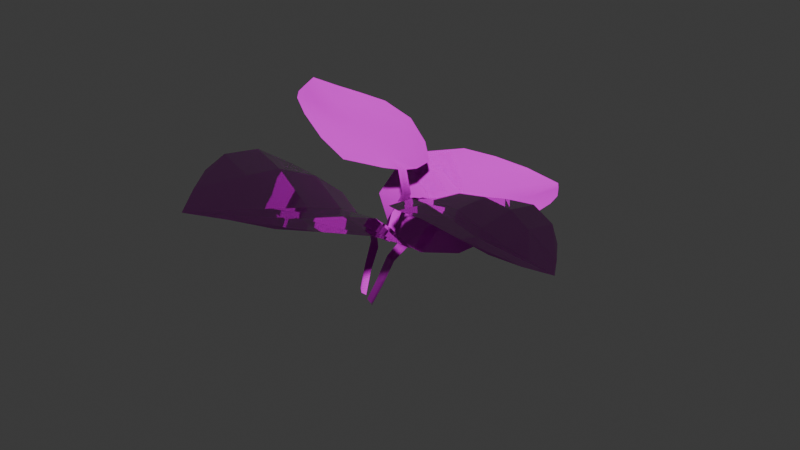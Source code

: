 # Source: basil.blend  (saved by Blender 4.3.34; exported with 4.5.12 LTS)
import bpy
from mathutils import Matrix  # noqa: F401  (used for matrix-valued properties, if any)

bpy.ops.wm.read_factory_settings(use_empty=True)
scene = bpy.context.scene
scene.name = 'Scene'

# ---- collections
col_collection = bpy.data.collections.new('Collection'); scene.collection.children.link(col_collection)

# ---- images (referenced by path relative to the original .blend; pixels are not part of the script)
import os
ASSET_DIR = os.environ.get("B2B_ASSET_DIR", "")  # directory of the original .blend (textures are referenced by path, not embedded)
HERE = os.path.dirname(os.path.abspath(__file__))  # packed textures are extracted next to this script under _unpacked/

def load_image(name, relpath, width, height, colorspace="sRGB"):
    """Load a texture the original file referenced (path relative to the .blend, or extracted next to this script)."""
    p = next((c for c in (os.path.join(HERE, relpath), os.path.join(ASSET_DIR, relpath)) if relpath and os.path.exists(c)), "")
    if p:
        img = bpy.data.images.load(p, check_existing=True)
        img.name = name
    else:  # same state as the original file: an image datablock whose file is absent (Cycles renders it pink)
        img = bpy.data.images.new(name, width, height)
        img.source = "FILE"
        img.filepath = "//" + (relpath or name)
    img.colorspace_settings.name = colorspace
    return img
img_plant_basecolor_png = load_image('plant_baseColor.png', 'plant_baseColor.png', 1024, 1024, 'sRGB')
img_plant_metallicroughness_png = load_image('plant_metallicRoughness.png', 'plant_metallicRoughness.png', 1024, 1024, 'Non-Color')
img_plant_normal_png = load_image('plant_normal.png', 'plant_normal.png', 1024, 1024, 'Non-Color')

# ---- materials (node trees are filled in below, after node groups)
mat_plant = bpy.data.materials.new('plant')

# ---- node groups
ng_gltf_material_output = bpy.data.node_groups.new('glTF Material Output', 'ShaderNodeTree')
_s = ng_gltf_material_output.interface.new_socket(name='Occlusion', in_out='INPUT', socket_type='NodeSocketFloat')
_s = ng_gltf_material_output.interface.new_socket(name='Thickness', in_out='INPUT', socket_type='NodeSocketFloat')
_N = ng_gltf_material_output.nodes; _L = ng_gltf_material_output.links
n0 = _N.new('NodeGroupOutput'); n0.name = 'Group Output'; n0.location = (0, 0)
n1 = _N.new('NodeGroupInput'); n1.name = 'Group Input'; n1.location = (-200, 0)
n0.is_active_output = True

# ---- material node trees
mat_plant.use_nodes = True; mat_plant.node_tree.nodes.clear()
_N = mat_plant.node_tree.nodes; _L = mat_plant.node_tree.links
n0 = _N.new('ShaderNodeBsdfPrincipled'); n0.name = 'Principled BSDF'; n0.location = (10, 300)
n1 = _N.new('ShaderNodeOutputMaterial'); n1.name = 'Material Output'; n1.location = (300, 300)
n2 = _N.new('ShaderNodeGroup'); n2.name = 'Group'; n2.location = (40, -370)
n2.width = 180
n2.node_tree = ng_gltf_material_output
n2.inputs[1].default_value = 0.0
n3 = _N.new('NodeFrame'); n3.name = 'Frame'; n3.location = (0, 0)
n3.label = 'Alpha Clip'
n3.width = 150
n4 = _N.new('ShaderNodeMath'); n4.name = 'Math'; n4.location = (-340, 670)
n4.operation = 'SUBTRACT'
n4.inputs[0].default_value = 1.0
n5 = _N.new('ShaderNodeMath'); n5.name = 'Math.001'; n5.location = (-540, 670)
n5.operation = 'LESS_THAN'
n5.inputs[1].default_value = 0.5227
n6 = _N.new('ShaderNodeTexImage'); n6.name = 'Image Texture'; n6.location = (-840, 900)
n6.label = 'BASE COLOR'
n6.image = img_plant_basecolor_png
n7 = _N.new('ShaderNodeMath'); n7.name = 'Math.002'; n7.location = (-340, 440)
n7.label = 'Metallic Factor'
n7.operation = 'MULTIPLY'
n7.inputs[1].default_value = 0.0
n8 = _N.new('ShaderNodeMath'); n8.name = 'Math.003'; n8.location = (-340, 240)
n8.label = 'Roughness Factor'
n8.operation = 'MULTIPLY'
n8.inputs[1].default_value = 0.9432
n9 = _N.new('ShaderNodeSeparateColor'); n9.name = 'Separate Color'; n9.location = (-550, 365)
n10 = _N.new('ShaderNodeTexImage'); n10.name = 'Image Texture.001'; n10.location = (-840, 440)
n10.label = 'METALLIC ROUGHNESS'
n10.image = img_plant_metallicroughness_png
n11 = _N.new('ShaderNodeNormalMap'); n11.name = 'Normal Map'; n11.location = (-350, -60)
n11.uv_map = 'UVMap'
n12 = _N.new('ShaderNodeTexImage'); n12.name = 'Image Texture.002'; n12.location = (-640, -20)
n12.label = 'NORMAL MAP'
n12.image = img_plant_normal_png
n13 = _N.new('ShaderNodeSeparateColor'); n13.name = 'Separate Color.001'; n13.location = (-350, -555)
n14 = _N.new('ShaderNodeTexImage'); n14.name = 'Image Texture.003'; n14.location = (-640, -480)
n14.label = 'OCCLUSION'
n14.image = img_plant_metallicroughness_png
n4.parent = n3
n5.parent = n3
_L.new(n0.outputs[0], n1.inputs[0])
_L.new(n4.outputs[0], n0.inputs[4])
_L.new(n5.outputs[0], n4.inputs[1])
_L.new(n6.outputs[0], n0.inputs[0])
_L.new(n6.outputs[1], n5.inputs[0])
_L.new(n7.outputs[0], n0.inputs[1])
_L.new(n8.outputs[0], n0.inputs[2])
_L.new(n9.outputs[2], n7.inputs[0])
_L.new(n9.outputs[1], n8.inputs[0])
_L.new(n10.outputs[0], n9.inputs[0])
_L.new(n11.outputs[0], n0.inputs[5])
_L.new(n12.outputs[0], n11.inputs[1])
_L.new(n13.outputs[0], n2.inputs[0])
_L.new(n14.outputs[0], n13.inputs[0])
n1.is_active_output = True

# ---- world
world_world = bpy.data.worlds.new('World'); scene.world = world_world
world_world.use_nodes = True; world_world.node_tree.nodes.clear()
_N = world_world.node_tree.nodes; _L = world_world.node_tree.links
n0 = _N.new('ShaderNodeOutputWorld'); n0.name = 'World Output'; n0.location = (300, 300)
n1 = _N.new('ShaderNodeBackground'); n1.name = 'Background'; n1.location = (10, 300)
n1.inputs[0].default_value = (0.05088, 0.05088, 0.05088, 1.0)
_L.new(n1.outputs[0], n0.inputs[0])
n0.is_active_output = True
world_world.color = (0.05088, 0.05088, 0.05088)
world_world.sun_shadow_jitter_overblur = 0.0

# ---- meshes
me_basil_a_002_plant_0_001 = bpy.data.meshes.new('Basil_A.002_plant_0.001')
me_basil_a_002_plant_0_001.from_pydata([(-0.008084, -0.002529, 0.01487), (-0.003025, -0.00197, 0.006665), (-0.002704, -0.001038, 0.01044), (-0.006081, 0.001089, 0.02), (-0.04551, -0.00925, 0.02678), (-0.03228, -0.007377, 0.02466), (-0.03082, -0.006895, 0.03087), (-0.03854, -0.007844, 0.02946), (-0.02343, -0.006577, 0.02314), (-0.02061, -0.004571, 0.02985), (-0.01487, -0.004948, 0.01938), (-0.01212, -0.001159, 0.02567), (-0.01899, -0.005516, 0.0114), (-0.009971, -0.003529, 0.007921), (-0.02854, -0.006422, 0.01483), (-0.03686, -0.007064, 0.0178), (-0.05194, -0.01098, 0.0239), (-0.00349, -0.001854, 0.005395), (-0.003481, 0.01087, 0.002997), (-0.004305, 0.01074, 0.001876), (-0.005544, 0.01648, 0.0003476), (-0.004306, 0.01608, 0.001326), (-0.001514, 0.00396, 0.0044), (-0.0007183, 0.003815, 0.00565), (-0.0128, -0.005947, 0.001627), (-0.01476, -0.005305, -0.00433), (-0.005993, -0.003551, 0.001102), (-0.003869, -0.002621, 0.00427), (-0.04878, -0.01133, 0.01739), (-0.04503, -0.0121, 0.01088), (-0.03988, -0.01308, 0.00511), (-0.03728, -0.01074, 0.01043), (-0.03149, -0.01237, -0.000771), (-0.02943, -0.01079, 0.006144), (-0.02268, -0.008943, -0.00391), (-0.02059, -0.009067, 0.003289), (-0.00422, 0.01015, 0.000646), (-0.005342, 0.01534, -0.000332), (-0.001573, 0.003097, 0.003194), (0.01066, -0.003513, -0.008037), (0.005575, 0.000424, -0.001001), (0.005407, -0.0003282, -0.004839), (0.008386, -0.003024, -0.01385), (0.04876, -0.002551, -0.01753), (0.03544, -0.004586, -0.0159), (0.03475, -0.006605, -0.02197), (0.04205, -0.004355, -0.02046), (0.02671, -0.006009, -0.01453), (0.02445, -0.007637, -0.02142), (0.01791, -0.005611, -0.01143), (0.01507, -0.005572, -0.01834), (0.02101, -0.002135, -0.00378), (0.01211, -0.00105, -0.00134), (0.03039, -0.001578, -0.006673), (0.03881, -0.000843, -0.009398), (0.05511, -0.001235, -0.01427), (0.005815, 0.001151, 0.0001752), (-0.002525, 0.007606, 0.0002194), (-0.001938, 0.008296, 0.001277), (-0.002726, 0.01592, -0.0003872), (-0.003732, 0.01542, -0.001292), (0.0007374, 0.00437, 0.001444), (0.0002133, 0.003518, 0.0003655), (0.01467, -0.001083, 0.005523), (0.01581, 0.001584, 0.01106), (0.008417, 0.001772, 0.004622), (0.006407, 0.001062, 0.001399), (0.05155, -0.0009217, -0.007897), (0.04757, -0.001133, -0.001404), (0.0424, -0.002141, 0.004439), (0.03967, -0.002115, -0.001295), (0.03358, -0.002222, 0.009977), (0.03176, -0.003067, 0.002894), (0.024, -0.0001384, 0.01196), (0.02273, -0.002767, 0.005054), (-0.001381, 0.008177, 0.002484), (-0.002831, 0.01556, 0.000774), (0.001306, 0.004323, 0.002718), (0.007003, 0.01471, 0.009735), (-0.001627, 0.01935, 0.005805), (0.002825, 0.01952, 0.005552), (0.01351, 0.01698, 0.007674), (0.01389, 0.01506, 0.05367), (0.0138, 0.01221, 0.03784), (0.02136, 0.01163, 0.03774), (0.01823, 0.01352, 0.04619), (0.01368, 0.01063, 0.02753), (0.02226, 0.01093, 0.02576), (0.01096, 0.01104, 0.01718), (0.01902, 0.01356, 0.01507), (-2.551e-05, 0.01312, 0.01877), (-0.002046, 0.01633, 0.01133), (0.002025, 0.01302, 0.02872), (0.004394, 0.01381, 0.03954), (0.009301, 0.01756, 0.061), (-0.003381, 0.01975, 0.006068), (-0.004334, 0.02885, -0.001464), (-0.005661, 0.02908, -0.0005284), (-0.007892, 0.03537, -0.002424), (-0.006637, 0.03515, -0.003332), (-0.004363, 0.02297, 0.002097), (-0.002731, 0.0223, 0.00131), (-0.009777, 0.0115, 0.01209), (-0.01691, 0.0108, 0.01187), (-0.00911, 0.01761, 0.007419), (-0.004915, 0.01891, 0.006328), (0.002022, 0.01281, 0.05532), (-0.005188, 0.009265, 0.04947), (-0.01121, 0.006077, 0.04237), (-0.004233, 0.009212, 0.04041), (-0.01666, 0.00491, 0.03139), (-0.007986, 0.007462, 0.03069), (-0.01833, 0.007014, 0.02031), (-0.009639, 0.008259, 0.0202), (-0.007193, 0.02849, -0.0004133), (-0.008967, 0.03443, -0.00257), (-0.005913, 0.02223, 0.002173), (-0.01187, 0.001672, -0.00805), (-0.006016, 0.01013, -0.005084), (-0.01039, 0.008593, -0.004603), (-0.01957, 0.002024, -0.006652), (-0.01061, -0.017, -0.05602), (-0.01269, -0.01344, -0.03875), (-0.02019, -0.01663, -0.03849), (-0.01612, -0.01699, -0.04786), (-0.01389, -0.01085, -0.02729), (-0.02298, -0.01288, -0.02552), (-0.01321, -0.005176, -0.01591), (-0.02265, -0.005171, -0.01432), (-0.002926, -0.0002724, -0.01818), (-0.003479, 0.005958, -0.01002), (-0.00328, -0.004685, -0.02924), (-0.003816, -0.008756, -0.04115), (-0.00508, -0.01613, -0.0641), (-0.004466, 0.0111, -0.005701), (-0.008516, 0.02322, -0.003665), (-0.00726, 0.02379, -0.004876), (-0.008316, 0.03092, -0.005489), (-0.009497, 0.03033, -0.004473), (-0.005439, 0.01662, -0.00392), (-0.006844, 0.0158, -0.003057), (0.006367, 0.00475, -0.01077), (0.0136, 0.007687, -0.01152), (0.002371, 0.01111, -0.006516), (-0.002509, 0.01073, -0.005798), (0.002106, -0.01431, -0.05774), (0.008947, -0.01186, -0.05127), (0.01467, -0.009869, -0.0433), (0.006609, -0.009776, -0.04142), (0.01866, -0.005404, -0.03137), (0.009304, -0.006921, -0.03059), (0.01776, 0.001528, -0.02009), (0.008898, -0.001884, -0.01913), (-0.005494, 0.02374, -0.004839), (-0.006608, 0.03094, -0.005539), (-0.003519, 0.01627, -0.004053)], [], [(9, 6, 5, 8), (98, 99, 96, 97), (113, 90, 92, 111), (72, 53, 54, 70), (58, 61, 77, 75), (22, 17, 27, 38), (24, 13, 12, 35), (3, 11, 10, 0), (8, 5, 15, 14), (33, 14, 15, 31), (0, 10, 12, 13), (97, 100, 116, 114), (139, 134, 144, 155), (48, 45, 44, 47), (52, 63, 65, 66), (150, 131, 132, 148), (20, 21, 18, 19), (86, 83, 93, 92), (120, 128, 127, 117), (13, 24, 26, 27), (141, 130, 129, 152), (74, 51, 53, 72), (137, 138, 135, 136), (58, 57, 62, 61), (136, 135, 140, 139), (103, 102, 113, 112), (25, 24, 35, 34), (49, 47, 53, 51), (19, 18, 23, 22), (102, 91, 90, 113), (47, 44, 54, 53), (42, 50, 49, 39), (112, 113, 111, 110), (61, 62, 40, 56), (130, 118, 119, 117), (52, 40, 41, 39), (81, 89, 88, 78), (64, 63, 74, 73), (91, 79, 80, 78), (87, 84, 83, 86), (59, 58, 75, 76), (117, 127, 129, 130), (78, 88, 90, 91), (110, 111, 109, 108), (97, 96, 101, 100), (19, 22, 38, 36), (63, 52, 51, 74), (100, 95, 105, 116), (61, 56, 66, 77), (22, 23, 1, 17), (130, 141, 143, 144), (13, 1, 2, 0), (142, 141, 152, 151), (32, 33, 31, 30), (149, 150, 148, 147), (127, 125, 131, 129), (35, 12, 14, 33), (73, 74, 72, 71), (59, 60, 57, 58), (0, 2, 3), (4, 5, 6), (4, 6, 7), (16, 15, 5), (16, 5, 4), (13, 17, 1), (137, 136, 153, 154), (24, 25, 26), (28, 29, 30), (28, 30, 31), (151, 152, 150, 149), (16, 28, 31), (16, 31, 15), (13, 27, 17), (36, 37, 20), (36, 20, 19), (136, 139, 155, 153), (39, 41, 42), (43, 44, 45), (43, 45, 46), (152, 129, 131, 150), (71, 72, 70, 69), (55, 54, 44), (55, 44, 43), (52, 56, 40), (63, 64, 65), (67, 68, 69), (67, 69, 70), (126, 123, 122, 125), (11, 9, 8, 10), (55, 67, 70), (55, 70, 54), (52, 66, 56), (78, 80, 81), (82, 83, 84), (82, 84, 85), (94, 93, 83), (94, 83, 82), (91, 95, 79), (102, 103, 104), (106, 107, 108), (106, 108, 109), (98, 97, 114, 115), (94, 106, 109), (94, 109, 93), (91, 105, 95), (89, 87, 86, 88), (117, 119, 120), (121, 122, 123), (121, 123, 124), (88, 86, 92, 90), (133, 132, 122), (133, 122, 121), (130, 134, 118), (141, 142, 143), (145, 146, 147), (145, 147, 148), (133, 145, 148), (133, 148, 132), (130, 144, 134), (128, 126, 125, 127), (91, 102, 104, 105), (34, 35, 33, 32), (10, 8, 14, 12), (100, 101, 79, 95), (139, 140, 118, 134), (125, 122, 132, 131), (50, 48, 47, 49), (111, 92, 93, 109), (39, 49, 51, 52)])
me_basil_a_002_plant_0_001.polygons.foreach_set('use_smooth', [True] * 129)
_uv = me_basil_a_002_plant_0_001.uv_layers.new(name='UVMap')
_uv.uv.foreach_set('vector', [0.5814, 0.7655, 0.5732, 0.8388, 0.6178, 0.8487, 0.6292, 0.7874, 0.7009, 0.6031, 0.6915, 0.5924, 0.6299, 0.621, 0.6395, 0.6322, 0.4016, 0.8575, 0.3596, 0.7648, 0.2711, 0.8067, 0.3174, 0.906, 0.7622, 0.8377, 0.6904, 0.8266, 0.6684, 0.8849, 0.7302, 0.8912, 0.7929, 0.5554, 0.7769, 0.5979, 0.7852, 0.6038, 0.8009, 0.5613, 0.7769, 0.5979, 0.7606, 0.6409, 0.7688, 0.6468, 0.7852, 0.6038, 0.7883, 0.7162, 0.7408, 0.6932, 0.716, 0.7589, 0.7805, 0.7749, 0.6525, 0.6551, 0.6116, 0.7015, 0.657, 0.7283, 0.69, 0.679, 0.6292, 0.7874, 0.6178, 0.8487, 0.6684, 0.8849, 0.6904, 0.8266, 0.7622, 0.8377, 0.6904, 0.8266, 0.6684, 0.8849, 0.7302, 0.8912, 0.69, 0.679, 0.657, 0.7283, 0.716, 0.7589, 0.7408, 0.6932, 0.6395, 0.6322, 0.5781, 0.6613, 0.5809, 0.6763, 0.6421, 0.6467, 0.5781, 0.6613, 0.5154, 0.691, 0.519, 0.7068, 0.5809, 0.6763, 0.5814, 0.7655, 0.5732, 0.8388, 0.6178, 0.8487, 0.6292, 0.7874, 0.7408, 0.6932, 0.7883, 0.7162, 0.7917, 0.6628, 0.7688, 0.6468, 0.3174, 0.906, 0.2711, 0.8067, 0.1799, 0.8499, 0.2269, 0.9295, 0.809, 0.5129, 0.7995, 0.5121, 0.7831, 0.5545, 0.7929, 0.5554, 0.2236, 0.708, 0.1481, 0.7631, 0.1799, 0.8499, 0.2711, 0.8067, 0.3863, 0.5915, 0.294, 0.5978, 0.3144, 0.6735, 0.4005, 0.6552, 0.7408, 0.6932, 0.7883, 0.7162, 0.7917, 0.6628, 0.7688, 0.6468, 0.4703, 0.8026, 0.4412, 0.7261, 0.3596, 0.7648, 0.4016, 0.8575, 0.7805, 0.7749, 0.716, 0.7589, 0.6904, 0.8266, 0.7622, 0.8377, 0.7009, 0.6031, 0.6915, 0.5924, 0.6299, 0.621, 0.6395, 0.6322, 0.7929, 0.5554, 0.7831, 0.5545, 0.7667, 0.5969, 0.7769, 0.5979, 0.6395, 0.6322, 0.6299, 0.621, 0.5682, 0.6496, 0.5781, 0.6613, 0.5106, 0.8539, 0.4703, 0.8026, 0.4016, 0.8575, 0.4473, 0.9213, 0.8322, 0.723, 0.7883, 0.7162, 0.7805, 0.7749, 0.8322, 0.7849, 0.657, 0.7283, 0.6292, 0.7874, 0.6904, 0.8266, 0.716, 0.7589, 0.7929, 0.5554, 0.7831, 0.5545, 0.7667, 0.5969, 0.7769, 0.5979, 0.4703, 0.8026, 0.4412, 0.7261, 0.3596, 0.7648, 0.4016, 0.8575, 0.6292, 0.7874, 0.6178, 0.8487, 0.6684, 0.8849, 0.6904, 0.8266, 0.6525, 0.6551, 0.6116, 0.7015, 0.657, 0.7283, 0.69, 0.679, 0.4473, 0.9213, 0.4016, 0.8575, 0.3174, 0.906, 0.3557, 0.9747, 0.7769, 0.5979, 0.7667, 0.5969, 0.7505, 0.6399, 0.7606, 0.6409, 0.4412, 0.7261, 0.5054, 0.6782, 0.4797, 0.646, 0.4005, 0.6552, 0.7408, 0.6932, 0.7505, 0.6399, 0.7228, 0.6368, 0.69, 0.679, 0.3863, 0.5915, 0.294, 0.5978, 0.3144, 0.6735, 0.4005, 0.6552, 0.8322, 0.723, 0.7883, 0.7162, 0.7805, 0.7749, 0.8322, 0.7849, 0.4412, 0.7261, 0.5054, 0.6782, 0.4797, 0.646, 0.4005, 0.6552, 0.1947, 0.6349, 0.11, 0.7061, 0.1481, 0.7631, 0.2236, 0.708, 0.809, 0.5129, 0.7929, 0.5554, 0.8009, 0.5613, 0.8166, 0.5186, 0.4005, 0.6552, 0.3144, 0.6735, 0.3596, 0.7648, 0.4412, 0.7261, 0.4005, 0.6552, 0.3144, 0.6735, 0.3596, 0.7648, 0.4412, 0.7261, 0.3557, 0.9747, 0.3174, 0.906, 0.2269, 0.9295, 0.2469, 0.9951, 0.6395, 0.6322, 0.6299, 0.621, 0.5682, 0.6496, 0.5781, 0.6613, 0.7929, 0.5554, 0.7769, 0.5979, 0.7852, 0.6038, 0.8009, 0.5613, 0.7883, 0.7162, 0.7408, 0.6932, 0.716, 0.7589, 0.7805, 0.7749, 0.5781, 0.6613, 0.5154, 0.691, 0.519, 0.7068, 0.5809, 0.6763, 0.7769, 0.5979, 0.7606, 0.6409, 0.7688, 0.6468, 0.7852, 0.6038, 0.7769, 0.5979, 0.7667, 0.5969, 0.7505, 0.6399, 0.7606, 0.6409, 0.4412, 0.7261, 0.4703, 0.8026, 0.5276, 0.7471, 0.519, 0.7068, 0.7408, 0.6932, 0.7505, 0.6399, 0.7228, 0.6368, 0.69, 0.679, 0.5106, 0.8539, 0.4703, 0.8026, 0.4016, 0.8575, 0.4473, 0.9213, 0.8126, 0.8529, 0.7622, 0.8377, 0.7302, 0.8912, 0.7702, 0.9133, 0.3557, 0.9747, 0.3174, 0.906, 0.2269, 0.9295, 0.2469, 0.9951, 0.3144, 0.6735, 0.2236, 0.708, 0.2711, 0.8067, 0.3596, 0.7648, 0.7805, 0.7749, 0.716, 0.7589, 0.6904, 0.8266, 0.7622, 0.8377, 0.8322, 0.7849, 0.7805, 0.7749, 0.7622, 0.8377, 0.8126, 0.8529, 0.809, 0.5129, 0.7995, 0.5121, 0.7831, 0.5545, 0.7929, 0.5554, 0.69, 0.679, 0.7228, 0.6368, 0.6525, 0.6551, 0.6051, 0.9449, 0.6178, 0.8487, 0.5732, 0.8388, 0.6051, 0.9449, 0.5732, 0.8388, 0.5842, 0.8943, 0.6273, 0.9936, 0.6684, 0.8849, 0.6178, 0.8487, 0.6273, 0.9936, 0.6178, 0.8487, 0.6051, 0.9449, 0.7408, 0.6932, 0.7606, 0.6409, 0.7505, 0.6399, 0.7009, 0.6031, 0.6395, 0.6322, 0.6421, 0.6467, 0.7032, 0.6171, 0.7883, 0.7162, 0.8322, 0.723, 0.7917, 0.6628, 0.6762, 0.9718, 0.7253, 0.9476, 0.7702, 0.9133, 0.6762, 0.9718, 0.7702, 0.9133, 0.7302, 0.8912, 0.4473, 0.9213, 0.4016, 0.8575, 0.3174, 0.906, 0.3557, 0.9747, 0.6273, 0.9936, 0.6762, 0.9718, 0.7302, 0.8912, 0.6273, 0.9936, 0.7302, 0.8912, 0.6684, 0.8849, 0.7408, 0.6932, 0.7688, 0.6468, 0.7606, 0.6409, 0.8009, 0.5613, 0.8166, 0.5186, 0.809, 0.5129, 0.8009, 0.5613, 0.809, 0.5129, 0.7929, 0.5554, 0.6395, 0.6322, 0.5781, 0.6613, 0.5809, 0.6763, 0.6421, 0.6467, 0.69, 0.679, 0.7228, 0.6368, 0.6525, 0.6551, 0.6051, 0.9449, 0.6178, 0.8487, 0.5732, 0.8388, 0.6051, 0.9449, 0.5732, 0.8388, 0.5842, 0.8943, 0.4016, 0.8575, 0.3596, 0.7648, 0.2711, 0.8067, 0.3174, 0.906, 0.8126, 0.8529, 0.7622, 0.8377, 0.7302, 0.8912, 0.7702, 0.9133, 0.6273, 0.9936, 0.6684, 0.8849, 0.6178, 0.8487, 0.6273, 0.9936, 0.6178, 0.8487, 0.6051, 0.9449, 0.7408, 0.6932, 0.7606, 0.6409, 0.7505, 0.6399, 0.7883, 0.7162, 0.8322, 0.723, 0.7917, 0.6628, 0.6762, 0.9718, 0.7253, 0.9476, 0.7702, 0.9133, 0.6762, 0.9718, 0.7702, 0.9133, 0.7302, 0.8912, 0.1947, 0.6349, 0.11, 0.7061, 0.1481, 0.7631, 0.2236, 0.708, 0.6116, 0.7015, 0.5814, 0.7655, 0.6292, 0.7874, 0.657, 0.7283, 0.6273, 0.9936, 0.6762, 0.9718, 0.7302, 0.8912, 0.6273, 0.9936, 0.7302, 0.8912, 0.6684, 0.8849, 0.7408, 0.6932, 0.7688, 0.6468, 0.7606, 0.6409, 0.4005, 0.6552, 0.4797, 0.646, 0.3863, 0.5915, 0.03389, 0.8537, 0.1481, 0.7631, 0.11, 0.7061, 0.03389, 0.8537, 0.11, 0.7061, 0.06443, 0.7775, 0.006216, 0.9322, 0.1799, 0.8499, 0.1481, 0.7631, 0.006216, 0.9322, 0.1481, 0.7631, 0.03389, 0.8537, 0.4412, 0.7261, 0.5154, 0.691, 0.5054, 0.6782, 0.4703, 0.8026, 0.5106, 0.8539, 0.5276, 0.7471, 0.0845, 0.9605, 0.1628, 0.9852, 0.2469, 0.9951, 0.0845, 0.9605, 0.2469, 0.9951, 0.2269, 0.9295, 0.7009, 0.6031, 0.6395, 0.6322, 0.6421, 0.6467, 0.7032, 0.6171, 0.006216, 0.9322, 0.0845, 0.9605, 0.2269, 0.9295, 0.006216, 0.9322, 0.2269, 0.9295, 0.1799, 0.8499, 0.4412, 0.7261, 0.519, 0.7068, 0.5154, 0.691, 0.294, 0.5978, 0.1947, 0.6349, 0.2236, 0.708, 0.3144, 0.6735, 0.4005, 0.6552, 0.4797, 0.646, 0.3863, 0.5915, 0.03389, 0.8537, 0.1481, 0.7631, 0.11, 0.7061, 0.03389, 0.8537, 0.11, 0.7061, 0.06443, 0.7775, 0.3144, 0.6735, 0.2236, 0.708, 0.2711, 0.8067, 0.3596, 0.7648, 0.006216, 0.9322, 0.1799, 0.8499, 0.1481, 0.7631, 0.006216, 0.9322, 0.1481, 0.7631, 0.03389, 0.8537, 0.4412, 0.7261, 0.5154, 0.691, 0.5054, 0.6782, 0.4703, 0.8026, 0.5106, 0.8539, 0.5276, 0.7471, 0.0845, 0.9605, 0.1628, 0.9852, 0.2469, 0.9951, 0.0845, 0.9605, 0.2469, 0.9951, 0.2269, 0.9295, 0.006216, 0.9322, 0.0845, 0.9605, 0.2269, 0.9295, 0.006216, 0.9322, 0.2269, 0.9295, 0.1799, 0.8499, 0.4412, 0.7261, 0.519, 0.7068, 0.5154, 0.691, 0.294, 0.5978, 0.1947, 0.6349, 0.2236, 0.708, 0.3144, 0.6735, 0.4412, 0.7261, 0.4703, 0.8026, 0.5276, 0.7471, 0.519, 0.7068, 0.8322, 0.7849, 0.7805, 0.7749, 0.7622, 0.8377, 0.8126, 0.8529, 0.657, 0.7283, 0.6292, 0.7874, 0.6904, 0.8266, 0.716, 0.7589, 0.5781, 0.6613, 0.5682, 0.6496, 0.5054, 0.6782, 0.5154, 0.691, 0.5781, 0.6613, 0.5682, 0.6496, 0.5054, 0.6782, 0.5154, 0.691, 0.2236, 0.708, 0.1481, 0.7631, 0.1799, 0.8499, 0.2711, 0.8067, 0.6116, 0.7015, 0.5814, 0.7655, 0.6292, 0.7874, 0.657, 0.7283, 0.3174, 0.906, 0.2711, 0.8067, 0.1799, 0.8499, 0.2269, 0.9295, 0.69, 0.679, 0.657, 0.7283, 0.716, 0.7589, 0.7408, 0.6932])
me_basil_a_002_plant_0_001.materials.append(mat_plant)
me_basil_a_002_plant_0_001.update()
me_basil_a_002_plant_0_001.normals_split_custom_set([tuple(v) for v in zip(*[iter([0.2917, -0.9369, 0.1925, 0.1606, -0.9809, 0.1098, 0.1324, -0.991, 0.01789, 0.1924, -0.9787, 0.07167, -0.2398, -0.3734, -0.8962, -0.5763, -0.4177, -0.7025, -0.5614, -0.4252, -0.7099, -0.249, -0.3991, -0.8825, 0.2919, -0.9198, -0.262, 0.1186, -0.9657, -0.2309, 0.1522, -0.9884, -0.002893, 0.3643, -0.9277, -0.08121, 0.008885, -0.9999, 0.01416, 0.09862, -0.9856, 0.1376, 0.09353, -0.9857, 0.14, 0.06326, -0.9965, -0.05522, -0.8594, -0.23, 0.4567, -0.6081, -0.642, 0.4669, -0.6342, -0.7323, 0.248, -0.886, -0.3773, 0.2694, 0.9378, -0.0235, -0.3465, 0.6989, -0.7146, -0.03017, 0.5215, -0.838, 0.1607, 0.9957, -0.08538, -0.03537, 0.3468, -0.9373, 0.03539, 0.2863, -0.9474, 0.1429, 0.2505, -0.956, 0.1529, 0.3247, -0.9384, 0.118, 0.511, -0.8063, 0.298, 0.4521, -0.8505, 0.2689, 0.3347, -0.9332, 0.1304, 0.402, -0.898, 0.1789, 0.1924, -0.9787, 0.07167, 0.1324, -0.991, 0.01789, 0.2077, -0.966, 0.1538, 0.1687, -0.9694, 0.178, 0.2402, -0.9357, 0.2582, 0.1687, -0.9694, 0.178, 0.2077, -0.966, 0.1538, 0.2196, -0.9219, 0.3192, 0.402, -0.898, 0.1789, 0.3347, -0.9332, 0.1304, 0.2505, -0.956, 0.1529, 0.2863, -0.9474, 0.1429, -0.249, -0.3991, -0.8825, -0.171, -0.6107, -0.7732, 0.2156, -0.5761, -0.7885, 0.1311, -0.3199, -0.9383, 0.2985, 0.002238, 0.9544, 0.2653, -0.4203, 0.8678, 0.01541, -0.5406, 0.8411, 0.01487, -0.1466, 0.9891, 0.02225, -0.9818, 0.1884, 0.1691, -0.9564, 0.2381, 0.1766, -0.9335, 0.312, 0.09964, -0.9508, 0.2934, -0.179, -0.9561, 0.232, -0.2822, -0.9195, 0.2737, -0.4235, -0.7837, 0.4544, -0.3834, -0.9053, 0.1829, 0.05471, -0.9316, 0.3592, 0.2067, -0.918, 0.3385, 0.2185, -0.9331, 0.2855, 0.006857, -0.9611, 0.2762, 0.8941, 0.0525, -0.4448, 0.7068, -0.0724, -0.7037, 0.7812, 0.04299, -0.6227, 0.9129, 0.1391, -0.3838, -0.05218, -0.9985, 0.01757, -0.09761, -0.9838, 0.1507, 0.1758, -0.9809, 0.08304, 0.1522, -0.9884, -0.002893, 0.1251, -0.6743, 0.7278, 0.1415, -0.8056, 0.5753, 0.3108, -0.7979, 0.5164, 0.284, -0.6368, 0.7168, 0.2863, -0.9474, 0.1429, 0.3468, -0.9373, 0.03539, 0.3218, -0.9399, -0.1142, 0.5215, -0.838, 0.1607, 0.145, -0.6507, 0.7453, 0.2176, -0.6946, 0.6857, 0.208, -0.8409, 0.4997, 0.1232, -0.8366, 0.5338, -0.1128, -0.9819, 0.1519, -0.0155, -0.9844, 0.1751, 0.09862, -0.9856, 0.1376, 0.008885, -0.9999, 0.01416, 0.311, 0.1339, 0.9409, 0.621, 0.1654, 0.7662, 0.568, 0.1942, 0.7998, 0.3227, 0.1551, 0.9337, -0.8594, -0.23, 0.4567, -0.7264, -0.2317, 0.6471, -0.4591, -0.6139, 0.6422, -0.6081, -0.642, 0.4669, 0.3227, 0.1551, 0.9337, 0.568, 0.1942, 0.7998, 0.5414, -0.02291, 0.8404, 0.2985, 0.002238, 0.9544, 0.09708, -0.8493, -0.5189, 0.2144, -0.7938, -0.5691, 0.2919, -0.9198, -0.262, 0.1623, -0.9495, -0.2685, 0.3565, -0.9219, -0.1518, 0.3468, -0.9373, 0.03539, 0.3247, -0.9384, 0.118, 0.3277, -0.942, -0.07219, -0.07037, -0.9651, 0.2521, 0.09964, -0.9508, 0.2934, 0.09862, -0.9856, 0.1376, -0.0155, -0.9844, 0.1751, 0.9129, 0.1391, -0.3838, 0.7812, 0.04299, -0.6227, 0.8415, -0.1929, -0.5047, 0.9378, -0.0235, -0.3465, 0.2144, -0.7938, -0.5691, 0.08922, -0.8701, -0.4846, 0.1186, -0.9657, -0.2309, 0.2919, -0.9198, -0.262, 0.09964, -0.9508, 0.2934, 0.1766, -0.9335, 0.312, 0.09353, -0.9857, 0.14, 0.09862, -0.9856, 0.1376, -0.3325, -0.9386, 0.09255, -0.1784, -0.9777, 0.1105, -0.07037, -0.9651, 0.2521, -0.2578, -0.9367, 0.2371, 0.1623, -0.9495, -0.2685, 0.2919, -0.9198, -0.262, 0.3643, -0.9277, -0.08121, 0.2626, -0.9596, -0.1007, -0.6081, -0.642, 0.4669, -0.4591, -0.6139, 0.6422, -0.26, -0.8638, 0.4315, -0.3364, -0.8739, 0.3509, 0.2176, -0.6946, 0.6857, 0.4497, -0.4372, 0.7789, 0.1807, -0.4694, 0.8643, 0.284, -0.6368, 0.7168, -0.179, -0.9561, 0.232, -0.26, -0.8638, 0.4315, -0.4508, -0.8819, 0.138, -0.2578, -0.9367, 0.2371, 0.09597, -0.8088, -0.5802, 0.1332, -0.9344, -0.3304, -0.02697, -0.9682, -0.2487, -0.06509, -0.8343, -0.5475, -0.2683, -0.8616, 0.4309, -0.2822, -0.9195, 0.2737, -0.1128, -0.9819, 0.1519, -0.1305, -0.9333, 0.3345, 0.08922, -0.8701, -0.4846, -0.2564, -0.8113, -0.5254, -0.01114, -0.6618, -0.7496, -0.06509, -0.8343, -0.5475, 0.06472, -0.9968, -0.04783, -0.02684, -0.9903, 0.1362, -0.09761, -0.9838, 0.1507, -0.05218, -0.9985, 0.01757, -0.8974, -0.0326, 0.4401, -0.8594, -0.23, 0.4567, -0.886, -0.3773, 0.2694, -0.9803, -0.109, 0.165, 0.284, -0.6368, 0.7168, 0.3108, -0.7979, 0.5164, 0.208, -0.8409, 0.4997, 0.2176, -0.6946, 0.6857, -0.06509, -0.8343, -0.5475, -0.02697, -0.9682, -0.2487, 0.1186, -0.9657, -0.2309, 0.08922, -0.8701, -0.4846, 0.2626, -0.9596, -0.1007, 0.3643, -0.9277, -0.08121, 0.4333, -0.9012, 0.003942, 0.3675, -0.93, 0.00697, -0.249, -0.3991, -0.8825, -0.5614, -0.4252, -0.7099, -0.4747, -0.6488, -0.5948, -0.171, -0.6107, -0.7732, 0.9129, 0.1391, -0.3838, 0.9378, -0.0235, -0.3465, 0.9957, -0.08538, -0.03537, 0.9584, 0.2616, -0.1138, -0.2822, -0.9195, 0.2737, -0.179, -0.9561, 0.232, -0.0155, -0.9844, 0.1751, -0.1128, -0.9819, 0.1519, -0.171, -0.6107, -0.7732, 0.002643, -0.8118, -0.5839, 0.3032, -0.7057, -0.6404, 0.2156, -0.5761, -0.7885, -0.6081, -0.642, 0.4669, -0.3364, -0.8739, 0.3509, -0.3834, -0.9053, 0.1829, -0.6342, -0.7323, 0.248, 0.9378, -0.0235, -0.3465, 0.8415, -0.1929, -0.5047, 0.5203, -0.8491, -0.09089, 0.6989, -0.7146, -0.03017, 0.2176, -0.6946, 0.6857, 0.145, -0.6507, 0.7453, 0.2255, -0.4398, 0.8693, 0.01541, -0.5406, 0.8411, 0.2863, -0.9474, 0.1429, 0.5203, -0.8491, -0.09089, 0.4754, -0.8275, 0.2986, 0.402, -0.898, 0.1789, 0.3092, -0.6195, 0.7215, 0.145, -0.6507, 0.7453, 0.1232, -0.8366, 0.5338, 0.3057, -0.7751, 0.553, 0.2419, -0.9634, 0.1154, 0.2402, -0.9357, 0.2582, 0.2196, -0.9219, 0.3192, 0.184, -0.9511, 0.2482, 0.204, -0.9035, 0.377, 0.05471, -0.9316, 0.3592, 0.006857, -0.9611, 0.2762, 0.105, -0.9619, 0.2526, 0.3108, -0.7979, 0.5164, 0.3754, -0.8597, 0.3464, 0.2067, -0.918, 0.3385, 0.208, -0.8409, 0.4997, 0.3247, -0.9384, 0.118, 0.2505, -0.956, 0.1529, 0.1687, -0.9694, 0.178, 0.2402, -0.9357, 0.2582, -0.1305, -0.9333, 0.3345, -0.1128, -0.9819, 0.1519, 0.008885, -0.9999, 0.01416, -0.0002071, -0.9876, 0.1571, -0.8974, -0.0326, 0.4401, -0.7839, 0.02639, 0.6204, -0.7264, -0.2317, 0.6471, -0.8594, -0.23, 0.4567, 0.402, -0.898, 0.1789, 0.4754, -0.8275, 0.2986, 0.511, -0.8063, 0.298, 0.1747, -0.9839, -0.03895, 0.1324, -0.991, 0.01789, 0.1606, -0.9809, 0.1098, 0.1747, -0.9839, -0.03895, 0.1606, -0.9809, 0.1098, 0.1356, -0.9874, 0.08098, 0.2514, -0.9589, 0.1316, 0.2077, -0.966, 0.1538, 0.1324, -0.991, 0.01789, 0.2514, -0.9589, 0.1316, 0.1324, -0.991, 0.01789, 0.1747, -0.9839, -0.03895, 0.2863, -0.9474, 0.1429, 0.6989, -0.7146, -0.03017, 0.5203, -0.8491, -0.09089, 0.311, 0.1339, 0.9409, 0.3227, 0.1551, 0.9337, 0.02498, 0.1129, 0.9933, 0.00498, 0.09201, 0.9957, 0.3468, -0.9373, 0.03539, 0.3565, -0.9219, -0.1518, 0.3218, -0.9399, -0.1142, 0.2882, -0.9053, 0.3119, 0.1817, -0.9466, 0.2665, 0.184, -0.9511, 0.2482, 0.2882, -0.9053, 0.3119, 0.184, -0.9511, 0.2482, 0.2196, -0.9219, 0.3192, 0.3057, -0.7751, 0.553, 0.1232, -0.8366, 0.5338, 0.05471, -0.9316, 0.3592, 0.204, -0.9035, 0.377, 0.2514, -0.9589, 0.1316, 0.2882, -0.9053, 0.3119, 0.2196, -0.9219, 0.3192, 0.2514, -0.9589, 0.1316, 0.2196, -0.9219, 0.3192, 0.2077, -0.966, 0.1538, 0.2863, -0.9474, 0.1429, 0.5215, -0.838, 0.1607, 0.6989, -0.7146, -0.03017, 0.9584, 0.2616, -0.1138, 0.9785, 0.2029, -0.03696, 0.8941, 0.0525, -0.4448, 0.9584, 0.2616, -0.1138, 0.8941, 0.0525, -0.4448, 0.9129, 0.1391, -0.3838, 0.3227, 0.1551, 0.9337, 0.2985, 0.002238, 0.9544, 0.01487, -0.1466, 0.9891, 0.02498, 0.1129, 0.9933, -0.2578, -0.9367, 0.2371, -0.4508, -0.8819, 0.138, -0.3325, -0.9386, 0.09255, 0.1411, -0.9321, 0.3335, 0.1766, -0.9335, 0.312, 0.1691, -0.9564, 0.2381, 0.1411, -0.9321, 0.3335, 0.1691, -0.9564, 0.2381, 0.1988, -0.9502, 0.2398, 0.1232, -0.8366, 0.5338, 0.208, -0.8409, 0.4997, 0.2067, -0.918, 0.3385, 0.05471, -0.9316, 0.3592, -0.0002071, -0.9876, 0.1571, 0.008885, -0.9999, 0.01416, 0.06326, -0.9965, -0.05522, 0.0987, -0.995, 0.01768, 0.06754, -0.9865, 0.1493, 0.09353, -0.9857, 0.14, 0.1766, -0.9335, 0.312, 0.06754, -0.9865, 0.1493, 0.1766, -0.9335, 0.312, 0.1411, -0.9321, 0.3335, -0.179, -0.9561, 0.232, -0.3364, -0.8739, 0.3509, -0.26, -0.8638, 0.4315, -0.2822, -0.9195, 0.2737, -0.2683, -0.8616, 0.4309, -0.4235, -0.7837, 0.4544, 0.02201, -0.9982, -0.05592, 0.1232, -0.9924, -0.006776, 0.0987, -0.995, 0.01768, 0.02201, -0.9982, -0.05592, 0.0987, -0.995, 0.01768, 0.06326, -0.9965, -0.05522, 0.2447, -0.8804, 0.4062, 0.3367, -0.9056, 0.258, 0.4245, -0.8707, 0.2484, 0.3754, -0.8597, 0.3464, 0.4521, -0.8505, 0.2689, 0.2917, -0.9369, 0.1925, 0.1924, -0.9787, 0.07167, 0.3347, -0.9332, 0.1304, 0.06754, -0.9865, 0.1493, 0.02201, -0.9982, -0.05592, 0.06326, -0.9965, -0.05522, 0.06754, -0.9865, 0.1493, 0.06326, -0.9965, -0.05522, 0.09353, -0.9857, 0.14, -0.179, -0.9561, 0.232, -0.3834, -0.9053, 0.1829, -0.3364, -0.8739, 0.3509, -0.06509, -0.8343, -0.5475, -0.01114, -0.6618, -0.7496, 0.09597, -0.8088, -0.5802, -0.1424, -0.9711, 0.1916, -0.09761, -0.9838, 0.1507, -0.02684, -0.9903, 0.1362, -0.1424, -0.9711, 0.1916, -0.02684, -0.9903, 0.1362, -0.05606, -0.9812, 0.1846, 0.1684, -0.9787, 0.1175, 0.1758, -0.9809, 0.08304, -0.09761, -0.9838, 0.1507, 0.1684, -0.9787, 0.1175, -0.09761, -0.9838, 0.1507, -0.1424, -0.9711, 0.1916, 0.08922, -0.8701, -0.4846, 0.002643, -0.8118, -0.5839, -0.2564, -0.8113, -0.5254, 0.2144, -0.7938, -0.5691, 0.09708, -0.8493, -0.5189, 0.04635, -0.6098, -0.7912, 0.4882, -0.8723, 0.02538, 0.4145, -0.9087, 0.04901, 0.3675, -0.93, 0.00697, 0.4882, -0.8723, 0.02538, 0.3675, -0.93, 0.00697, 0.4333, -0.9012, 0.003942, -0.2398, -0.3734, -0.8962, -0.249, -0.3991, -0.8825, 0.1311, -0.3199, -0.9383, 0.1651, -0.2612, -0.9511, 0.1684, -0.9787, 0.1175, 0.4882, -0.8723, 0.02538, 0.4333, -0.9012, 0.003942, 0.1684, -0.9787, 0.1175, 0.4333, -0.9012, 0.003942, 0.1758, -0.9809, 0.08304, 0.08922, -0.8701, -0.4846, 0.3032, -0.7057, -0.6404, 0.002643, -0.8118, -0.5839, 0.1332, -0.9344, -0.3304, 0.06472, -0.9968, -0.04783, -0.05218, -0.9985, 0.01757, -0.02697, -0.9682, -0.2487, 0.284, -0.6368, 0.7168, 0.1807, -0.4694, 0.8643, 0.1251, -0.6743, 0.7278, 0.4734, -0.8491, 0.2342, 0.4245, -0.8707, 0.2484, 0.3367, -0.9056, 0.258, 0.4734, -0.8491, 0.2342, 0.3367, -0.9056, 0.258, 0.3614, -0.9069, 0.2167, -0.02697, -0.9682, -0.2487, -0.05218, -0.9985, 0.01757, 0.1522, -0.9884, -0.002893, 0.1186, -0.9657, -0.2309, 0.224, -0.9337, 0.2795, 0.2185, -0.9331, 0.2855, 0.4245, -0.8707, 0.2484, 0.224, -0.9337, 0.2795, 0.4245, -0.8707, 0.2484, 0.4734, -0.8491, 0.2342, 0.2176, -0.6946, 0.6857, 0.2653, -0.4203, 0.8678, 0.4497, -0.4372, 0.7789, 0.145, -0.6507, 0.7453, 0.3092, -0.6195, 0.7215, 0.2255, -0.4398, 0.8693, -0.03535, -0.9575, 0.2861, 0.08455, -0.9706, 0.2252, 0.105, -0.9619, 0.2526, -0.03535, -0.9575, 0.2861, 0.105, -0.9619, 0.2526, 0.006857, -0.9611, 0.2762, 0.224, -0.9337, 0.2795, -0.03535, -0.9575, 0.2861, 0.006857, -0.9611, 0.2762, 0.224, -0.9337, 0.2795, 0.006857, -0.9611, 0.2762, 0.2185, -0.9331, 0.2855, 0.2176, -0.6946, 0.6857, 0.01541, -0.5406, 0.8411, 0.2653, -0.4203, 0.8678, 0.1415, -0.8056, 0.5753, 0.2447, -0.8804, 0.4062, 0.3754, -0.8597, 0.3464, 0.3108, -0.7979, 0.5164, 0.08922, -0.8701, -0.4846, 0.2144, -0.7938, -0.5691, 0.04635, -0.6098, -0.7912, 0.3032, -0.7057, -0.6404, 0.3277, -0.942, -0.07219, 0.3247, -0.9384, 0.118, 0.2402, -0.9357, 0.2582, 0.2419, -0.9634, 0.1154, 0.3347, -0.9332, 0.1304, 0.1924, -0.9787, 0.07167, 0.1687, -0.9694, 0.178, 0.2505, -0.956, 0.1529, -0.171, -0.6107, -0.7732, -0.4747, -0.6488, -0.5948, -0.2564, -0.8113, -0.5254, 0.002643, -0.8118, -0.5839, 0.2985, 0.002238, 0.9544, 0.5414, -0.02291, 0.8404, 0.4497, -0.4372, 0.7789, 0.2653, -0.4203, 0.8678, 0.3754, -0.8597, 0.3464, 0.4245, -0.8707, 0.2484, 0.2185, -0.9331, 0.2855, 0.2067, -0.918, 0.3385, -0.1784, -0.9777, 0.1105, 0.02225, -0.9818, 0.1884, 0.09964, -0.9508, 0.2934, -0.07037, -0.9651, 0.2521, 0.3643, -0.9277, -0.08121, 0.1522, -0.9884, -0.002893, 0.1758, -0.9809, 0.08304, 0.4333, -0.9012, 0.003942, -0.2578, -0.9367, 0.2371, -0.07037, -0.9651, 0.2521, -0.0155, -0.9844, 0.1751, -0.179, -0.9561, 0.232])] * 3)])

# ---- objects
ob_basil_a_002_plant_0_001 = bpy.data.objects.new('Basil_A.002_plant_0.001', me_basil_a_002_plant_0_001)

# ---- transforms, parenting, visibility, modifiers, constraints
ob_basil_a_002_plant_0_001.location = (0.02622, 7.461, 0.07872)
ob_basil_a_002_plant_0_001.rotation_mode = 'QUATERNION'
ob_basil_a_002_plant_0_001.rotation_quaternion = (0.7071, -0.7071, 0.0, 0.0)
ob_basil_a_002_plant_0_001.scale = (4.153, 4.153, 4.153)

# ---- collection membership
col_collection.objects.link(ob_basil_a_002_plant_0_001)

# ---- scene / render settings (as saved in the file)
scene.frame_start = 1; scene.frame_end = 250; scene.frame_set(1)
scene.render.engine = 'BLENDER_EEVEE_NEXT'
bpy.context.view_layer.update()

# ---- added for rendering (the .blend has no active camera and no usable light): camera, sun
cam_auto = bpy.data.cameras.new('AutoCamera')
cam_auto.lens = 50.0
cam_auto.sensor_width = 36.0
cam_auto.clip_end = 1000.0
ob_auto_camera = bpy.data.objects.new('AutoCamera', cam_auto)
scene.collection.objects.link(ob_auto_camera)
ob_auto_camera.location = (0.696622, 6.65824, 0.571632)
ob_auto_camera.rotation_euler = (1.09748, -7.21219e-08, 0.694738)
scene.camera = ob_auto_camera
light_auto_sun = bpy.data.lights.new('AutoSun', 'SUN')
light_auto_sun.energy = 3.0
light_auto_sun.angle = 0.0523599
ob_auto_sun = bpy.data.objects.new('AutoSun', light_auto_sun)
scene.collection.objects.link(ob_auto_sun)
ob_auto_sun.rotation_euler = (0.872665, 0.174533, 0.523599)
bpy.context.view_layer.update()
